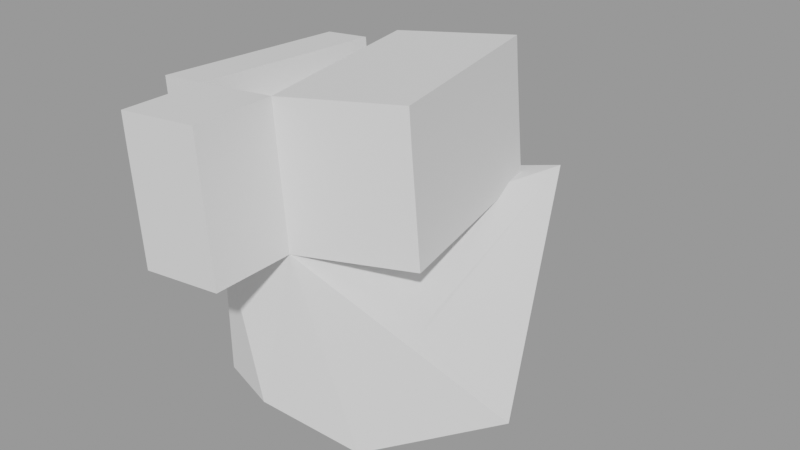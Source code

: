 # Source: box.blend  (saved by Blender 2.80.43; exported with 4.5.12 LTS)
import bpy
from mathutils import Matrix  # noqa: F401  (used for matrix-valued properties, if any)

bpy.ops.wm.read_factory_settings(use_empty=True)
scene = bpy.context.scene
scene.name = 'Zamboni'

# ---- meshes
me_cube_002 = bpy.data.meshes.new('Cube.002')
me_cube_002.from_pydata([(0.1048, -1.216, -0.9576), (0.2117, -0.8755, 1.558), (-1.065, 1.0, -1.0), (-0.7447, 1.258, 1.415), (2.17, -1.216, -0.9576), (4.561, -0.9646, 0.4914), (1.0, 1.0, -1.0), (1.941, 1.814, 1.838), (2.714, -0.7937, 0.994), (1.595, 1.538, 1.761), (-1.065, 1.0, -1.0), (-1.065, -1.0, -1.0), (-1.278, -0.9178, 1.445), (-1.065, 1.0, 1.344), (-0.002938, -0.8534, 3.535), (-0.9594, 1.28, 3.392), (-1.493, -0.8956, 3.422), (-1.28, 1.022, 3.321), (-2.216, -0.8904, 1.342), (-2.002, 1.027, 1.241), (-2.43, -0.8682, 3.319), (-2.217, 1.05, 3.218), (2.419, -0.597, 1.787), (1.462, 1.536, 1.643), (2.204, -0.5748, 3.764), (1.248, 1.558, 3.62), (0.2943, -1.715, 1.601), (-1.196, -1.757, 1.488), (0.07963, -1.692, 3.578), (-1.41, -1.735, 3.465), (-0.05932, -0.8465, 4.116), (-1.016, 1.287, 3.973), (-1.549, -0.8887, 4.003), (-1.336, 1.029, 3.902), (-2.487, -0.8613, 3.9), (-2.273, 1.056, 3.799), (2.148, -0.5679, 4.345), (1.191, 1.565, 4.201), (0.02325, -1.686, 4.159), (-1.467, -1.728, 4.046)], [], [(3, 2, 10, 13), (2, 3, 7, 6), (6, 7, 5, 4), (4, 5, 1, 0), (2, 6, 4, 0), (7, 3, 1, 5), (7, 5, 8, 9), (11, 12, 13, 10), (0, 1, 12, 11), (1, 14, 28, 26), (2, 0, 11, 10), (14, 15, 17, 16), (13, 12, 18, 19), (14, 1, 22, 24), (3, 13, 17, 15), (19, 18, 20, 21), (12, 16, 20, 18), (15, 14, 30, 31), (17, 13, 19, 21), (22, 23, 25, 24), (24, 25, 37, 36), (3, 15, 25, 23), (1, 3, 23, 22), (27, 26, 28, 29), (12, 1, 26, 27), (16, 12, 27, 29), (14, 16, 32, 30), (32, 33, 35, 34), (31, 30, 36, 37), (30, 32, 39, 38), (16, 29, 39, 32), (20, 16, 32, 34), (14, 24, 36, 30), (28, 14, 30, 38), (16, 17, 33, 32), (29, 28, 38, 39), (17, 21, 35, 33), (25, 15, 31, 37), (21, 20, 34, 35)])
_uv = me_cube_002.uv_layers.new(name='UVMap')
_uv.uv.foreach_set('vector', [0.625, 0.25, 0.375, 0.25, 0.375, 0.25, 0.625, 0.25, 0.375, 0.25, 0.625, 0.25, 0.625, 0.5, 0.375, 0.5, 0.375, 0.5, 0.625, 0.5, 0.625, 0.75, 0.375, 0.75, 0.375, 0.75, 0.625, 0.75, 0.625, 1.0, 0.375, 1.0, 0.125, 0.5, 0.375, 0.5, 0.375, 0.75, 0.125, 0.75, 0.625, 0.5, 0.875, 0.5, 0.875, 0.75, 0.625, 0.75, 0.625, 0.5, 0.625, 0.75, 0.625, 0.75, 0.625, 0.5, 0.375, 0.0, 0.625, 0.0, 0.625, 0.25, 0.375, 0.25, 0.375, 1.0, 0.625, 1.0, 0.625, 1.0, 0.375, 1.0, 0.625, 1.0, 0.625, 1.0, 0.625, 1.0, 0.625, 1.0, 0.125, 0.5, 0.125, 0.75, 0.125, 0.75, 0.125, 0.5, 0.875, 0.75, 0.875, 0.5, 0.875, 0.5, 0.875, 0.75, 0.625, 0.25, 0.625, 0.0, 0.625, 0.0, 0.625, 0.25, 0.625, 1.0, 0.625, 1.0, 0.625, 1.0, 0.625, 1.0, 0.625, 0.25, 0.625, 0.25, 0.625, 0.25, 0.625, 0.25, 0.625, 0.25, 0.625, 0.0, 0.625, 0.0, 0.625, 0.25, 0.625, 1.0, 0.625, 1.0, 0.625, 1.0, 0.625, 1.0, 0.875, 0.5, 0.875, 0.75, 0.875, 0.75, 0.875, 0.5, 0.625, 0.25, 0.625, 0.25, 0.625, 0.25, 0.625, 0.25, 0.875, 0.75, 0.875, 0.5, 0.875, 0.5, 0.875, 0.75, 0.875, 0.75, 0.875, 0.5, 0.875, 0.5, 0.875, 0.75, 0.625, 0.25, 0.625, 0.25, 0.625, 0.25, 0.625, 0.25, 0.875, 0.75, 0.875, 0.5, 0.875, 0.5, 0.875, 0.75, 0.625, 1.0, 0.625, 1.0, 0.625, 1.0, 0.625, 1.0, 0.625, 1.0, 0.625, 1.0, 0.625, 1.0, 0.625, 1.0, 0.625, 1.0, 0.625, 1.0, 0.625, 1.0, 0.625, 1.0, 0.875, 0.75, 0.875, 0.75, 0.875, 0.75, 0.875, 0.75, 0.875, 0.75, 0.875, 0.5, 0.875, 0.5, 0.875, 0.75, 0.875, 0.5, 0.875, 0.75, 0.875, 0.75, 0.875, 0.5, 0.875, 0.75, 0.875, 0.75, 0.875, 0.75, 0.875, 0.75, 0.625, 1.0, 0.625, 1.0, 0.625, 1.0, 0.625, 1.0, 0.625, 1.0, 0.625, 1.0, 0.625, 1.0, 0.625, 1.0, 0.625, 1.0, 0.625, 1.0, 0.625, 1.0, 0.625, 1.0, 0.625, 1.0, 0.625, 1.0, 0.625, 1.0, 0.625, 1.0, 0.875, 0.75, 0.875, 0.5, 0.875, 0.5, 0.875, 0.75, 0.625, 1.0, 0.625, 1.0, 0.625, 1.0, 0.625, 1.0, 0.625, 0.25, 0.625, 0.25, 0.625, 0.25, 0.625, 0.25, 0.625, 0.25, 0.625, 0.25, 0.625, 0.25, 0.625, 0.25, 0.625, 0.25, 0.625, 0.0, 0.625, 0.0, 0.625, 0.25])
me_cube_002.materials.append(None)
me_cube_002.use_remesh_preserve_volume = False
me_cube_002.use_remesh_preserve_attributes = False
me_cube_002.use_mirror_vertex_groups = False
me_cube_002.update()

# ---- objects
ob_yes = bpy.data.objects.new('Yes', me_cube_002)

# ---- transforms, parenting, visibility, modifiers, constraints
ob_yes.location = (-0.6832, 0.0, 0.0)
ob_yes.scale = (1.0, 1.899, 1.0)
ob_yes.lineart.crease_threshold = 0.0

# ---- collection membership
scene.collection.objects.link(ob_yes)

# ---- scene / render settings (as saved in the file)
scene.frame_start = 1; scene.frame_end = 40; scene.frame_set(31)
scene.render.engine = 'BLENDER_EEVEE_NEXT'
scene.render.image_settings.exr_codec = 'NONE'
scene.render.simplify_subdivision_render = 0
scene.render.simplify_child_particles_render = 0.0
scene.cycles.use_denoising = False
scene.cycles.samples = 128
scene.cycles.sampling_pattern = 'TABULATED_SOBOL'
scene.cycles.use_adaptive_sampling = False
scene.cycles.use_light_tree = False
scene.view_settings.view_transform = 'Filmic'
bpy.context.view_layer.update()

# ---- added for rendering (the .blend has no active camera and no usable light): camera, sun + grey world if the file has none
cam_auto = bpy.data.cameras.new('AutoCamera')
cam_auto.lens = 50.0
cam_auto.sensor_width = 36.0
cam_auto.clip_end = 1000.0
ob_auto_camera = bpy.data.objects.new('AutoCamera', cam_auto)
scene.collection.objects.link(ob_auto_camera)
ob_auto_camera.location = (10.6664, -12.3208, 9.92233)
ob_auto_camera.rotation_euler = (1.09748, -7.21219e-08, 0.694738)
scene.camera = ob_auto_camera
light_auto_sun = bpy.data.lights.new('AutoSun', 'SUN')
light_auto_sun.energy = 3.0
light_auto_sun.angle = 0.0523599
ob_auto_sun = bpy.data.objects.new('AutoSun', light_auto_sun)
scene.collection.objects.link(ob_auto_sun)
ob_auto_sun.rotation_euler = (0.872665, 0.174533, 0.523599)
if scene.world is None:
    world_auto = bpy.data.worlds.new('AutoWorld')
    world_auto.color = (0.3, 0.3, 0.3)
    scene.world = world_auto
bpy.context.view_layer.update()
